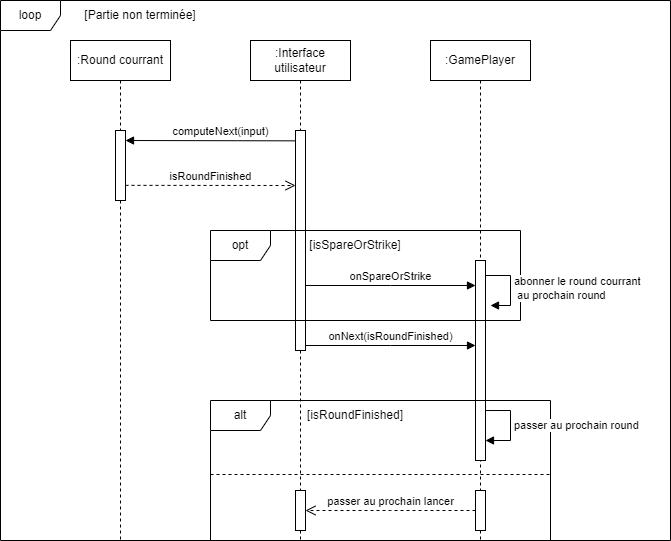

The diagram above was exported from draw.io. Its source (the exported page's mxGraphModel, read from the mxfile embedded in the PNG):
<mxGraphModel dx="2074" dy="1119" grid="1" gridSize="10" guides="1" tooltips="1" connect="1" arrows="1" fold="1" page="1" pageScale="1" pageWidth="827" pageHeight="1169" math="0" shadow="0">
  <root>
    <mxCell id="0" />
    <mxCell id="1" parent="0" />
    <mxCell id="FjEX1919H82Fy63NAkjP-4" value=":Round courrant" style="shape=umlLifeline;perimeter=lifelinePerimeter;whiteSpace=wrap;html=1;container=1;dropTarget=0;collapsible=0;recursiveResize=0;outlineConnect=0;portConstraint=eastwest;newEdgeStyle={&quot;edgeStyle&quot;:&quot;elbowEdgeStyle&quot;,&quot;elbow&quot;:&quot;vertical&quot;,&quot;curved&quot;:0,&quot;rounded&quot;:0};" parent="1" vertex="1">
      <mxGeometry x="170" y="160" width="100" height="500" as="geometry" />
    </mxCell>
    <mxCell id="FjEX1919H82Fy63NAkjP-20" value="" style="html=1;points=[];perimeter=orthogonalPerimeter;outlineConnect=0;targetShapes=umlLifeline;portConstraint=eastwest;newEdgeStyle={&quot;edgeStyle&quot;:&quot;elbowEdgeStyle&quot;,&quot;elbow&quot;:&quot;vertical&quot;,&quot;curved&quot;:0,&quot;rounded&quot;:0};" parent="FjEX1919H82Fy63NAkjP-4" vertex="1">
      <mxGeometry x="45" y="90" width="10" height="70" as="geometry" />
    </mxCell>
    <mxCell id="FjEX1919H82Fy63NAkjP-7" value="computeNext(input)" style="html=1;verticalAlign=bottom;endArrow=block;edgeStyle=elbowEdgeStyle;elbow=vertical;curved=0;rounded=0;" parent="1" target="FjEX1919H82Fy63NAkjP-20" edge="1">
      <mxGeometry x="-0.0887" width="80" relative="1" as="geometry">
        <mxPoint x="399.5" y="260.3529411764707" as="sourcePoint" />
        <mxPoint x="230" y="260" as="targetPoint" />
        <Array as="points">
          <mxPoint x="370" y="260" />
          <mxPoint x="370" y="260" />
        </Array>
        <mxPoint as="offset" />
      </mxGeometry>
    </mxCell>
    <mxCell id="FjEX1919H82Fy63NAkjP-5" value=":Interface utilisateur" style="shape=umlLifeline;perimeter=lifelinePerimeter;whiteSpace=wrap;html=1;container=1;dropTarget=0;collapsible=0;recursiveResize=0;outlineConnect=0;portConstraint=eastwest;newEdgeStyle={&quot;edgeStyle&quot;:&quot;elbowEdgeStyle&quot;,&quot;elbow&quot;:&quot;vertical&quot;,&quot;curved&quot;:0,&quot;rounded&quot;:0};" parent="1" vertex="1">
      <mxGeometry x="350" y="160" width="100" height="500" as="geometry" />
    </mxCell>
    <mxCell id="FjEX1919H82Fy63NAkjP-24" value="" style="html=1;points=[];perimeter=orthogonalPerimeter;outlineConnect=0;targetShapes=umlLifeline;portConstraint=eastwest;newEdgeStyle={&quot;edgeStyle&quot;:&quot;elbowEdgeStyle&quot;,&quot;elbow&quot;:&quot;vertical&quot;,&quot;curved&quot;:0,&quot;rounded&quot;:0};" parent="FjEX1919H82Fy63NAkjP-5" vertex="1">
      <mxGeometry x="45" y="90" width="10" height="220" as="geometry" />
    </mxCell>
    <mxCell id="FjEX1919H82Fy63NAkjP-6" value=":GamePlayer" style="shape=umlLifeline;perimeter=lifelinePerimeter;whiteSpace=wrap;html=1;container=1;dropTarget=0;collapsible=0;recursiveResize=0;outlineConnect=0;portConstraint=eastwest;newEdgeStyle={&quot;edgeStyle&quot;:&quot;elbowEdgeStyle&quot;,&quot;elbow&quot;:&quot;vertical&quot;,&quot;curved&quot;:0,&quot;rounded&quot;:0};" parent="1" vertex="1">
      <mxGeometry x="530" y="160" width="100" height="500" as="geometry" />
    </mxCell>
    <mxCell id="FjEX1919H82Fy63NAkjP-22" value="" style="html=1;points=[];perimeter=orthogonalPerimeter;outlineConnect=0;targetShapes=umlLifeline;portConstraint=eastwest;newEdgeStyle={&quot;edgeStyle&quot;:&quot;elbowEdgeStyle&quot;,&quot;elbow&quot;:&quot;vertical&quot;,&quot;curved&quot;:0,&quot;rounded&quot;:0};" parent="FjEX1919H82Fy63NAkjP-6" vertex="1">
      <mxGeometry x="45" y="220" width="10" height="200" as="geometry" />
    </mxCell>
    <mxCell id="FjEX1919H82Fy63NAkjP-8" value="isRoundFinished" style="html=1;verticalAlign=bottom;endArrow=open;dashed=1;endSize=8;edgeStyle=elbowEdgeStyle;elbow=vertical;curved=0;rounded=0;" parent="1" edge="1">
      <mxGeometry relative="1" as="geometry">
        <mxPoint x="225" y="304.8620689655172" as="sourcePoint" />
        <mxPoint x="395" y="304.8620689655172" as="targetPoint" />
      </mxGeometry>
    </mxCell>
    <mxCell id="FjEX1919H82Fy63NAkjP-10" value="opt" style="shape=umlFrame;whiteSpace=wrap;html=1;pointerEvents=0;" parent="1" vertex="1">
      <mxGeometry x="310" y="350" width="310" height="90" as="geometry" />
    </mxCell>
    <mxCell id="FjEX1919H82Fy63NAkjP-11" value="[isSpareOrStrike]" style="text;html=1;strokeColor=none;fillColor=none;align=center;verticalAlign=middle;whiteSpace=wrap;rounded=0;" parent="1" vertex="1">
      <mxGeometry x="425" y="350" width="60" height="30" as="geometry" />
    </mxCell>
    <mxCell id="FjEX1919H82Fy63NAkjP-14" value="onNext(isRoundFinished)" style="html=1;verticalAlign=bottom;endArrow=block;edgeStyle=elbowEdgeStyle;elbow=vertical;curved=0;rounded=0;" parent="1" edge="1">
      <mxGeometry width="80" relative="1" as="geometry">
        <mxPoint x="405" y="465" as="sourcePoint" />
        <mxPoint x="575" y="465" as="targetPoint" />
      </mxGeometry>
    </mxCell>
    <mxCell id="FjEX1919H82Fy63NAkjP-15" value="alt" style="shape=umlFrame;whiteSpace=wrap;html=1;pointerEvents=0;" parent="1" vertex="1">
      <mxGeometry x="310" y="520" width="340" height="140" as="geometry" />
    </mxCell>
    <mxCell id="FjEX1919H82Fy63NAkjP-17" value="[isRoundFinished]" style="text;html=1;strokeColor=none;fillColor=none;align=center;verticalAlign=middle;whiteSpace=wrap;rounded=0;" parent="1" vertex="1">
      <mxGeometry x="425" y="520" width="60" height="30" as="geometry" />
    </mxCell>
    <mxCell id="FjEX1919H82Fy63NAkjP-28" value="passer au prochain round" style="html=1;align=left;spacingLeft=2;endArrow=block;rounded=0;edgeStyle=orthogonalEdgeStyle;curved=0;rounded=0;" parent="1" edge="1">
      <mxGeometry relative="1" as="geometry">
        <mxPoint x="585" y="530.0344827586207" as="sourcePoint" />
        <Array as="points">
          <mxPoint x="610" y="530" />
          <mxPoint x="610" y="560" />
        </Array>
        <mxPoint x="585" y="560" as="targetPoint" />
      </mxGeometry>
    </mxCell>
    <mxCell id="FjEX1919H82Fy63NAkjP-29" value="" style="html=1;points=[];perimeter=orthogonalPerimeter;outlineConnect=0;targetShapes=umlLifeline;portConstraint=eastwest;newEdgeStyle={&quot;edgeStyle&quot;:&quot;elbowEdgeStyle&quot;,&quot;elbow&quot;:&quot;vertical&quot;,&quot;curved&quot;:0,&quot;rounded&quot;:0};" parent="1" vertex="1">
      <mxGeometry x="575" y="610" width="10" height="40" as="geometry" />
    </mxCell>
    <mxCell id="FjEX1919H82Fy63NAkjP-30" value="" style="html=1;points=[];perimeter=orthogonalPerimeter;outlineConnect=0;targetShapes=umlLifeline;portConstraint=eastwest;newEdgeStyle={&quot;edgeStyle&quot;:&quot;elbowEdgeStyle&quot;,&quot;elbow&quot;:&quot;vertical&quot;,&quot;curved&quot;:0,&quot;rounded&quot;:0};" parent="1" vertex="1">
      <mxGeometry x="395" y="610" width="10" height="40" as="geometry" />
    </mxCell>
    <mxCell id="FjEX1919H82Fy63NAkjP-13" value="onSpareOrStrike" style="html=1;verticalAlign=bottom;endArrow=block;edgeStyle=elbowEdgeStyle;elbow=vertical;curved=0;rounded=0;" parent="1" edge="1">
      <mxGeometry width="80" relative="1" as="geometry">
        <mxPoint x="405" y="405" as="sourcePoint" />
        <mxPoint x="575" y="405" as="targetPoint" />
      </mxGeometry>
    </mxCell>
    <mxCell id="FjEX1919H82Fy63NAkjP-32" value="passer au prochain lancer" style="html=1;verticalAlign=bottom;endArrow=open;dashed=1;endSize=8;edgeStyle=elbowEdgeStyle;elbow=vertical;curved=0;rounded=0;" parent="1" source="FjEX1919H82Fy63NAkjP-29" target="FjEX1919H82Fy63NAkjP-30" edge="1">
      <mxGeometry relative="1" as="geometry">
        <mxPoint x="235" y="314.8620689655172" as="sourcePoint" />
        <mxPoint x="405" y="314.8620689655172" as="targetPoint" />
      </mxGeometry>
    </mxCell>
    <mxCell id="FjEX1919H82Fy63NAkjP-33" value="loop" style="shape=umlFrame;whiteSpace=wrap;html=1;pointerEvents=0;" parent="1" vertex="1">
      <mxGeometry x="100" y="120" width="670" height="540" as="geometry" />
    </mxCell>
    <mxCell id="FjEX1919H82Fy63NAkjP-34" value="[Partie non terminée]" style="text;html=1;strokeColor=none;fillColor=none;align=center;verticalAlign=middle;whiteSpace=wrap;rounded=0;" parent="1" vertex="1">
      <mxGeometry x="180" y="120" width="120" height="30" as="geometry" />
    </mxCell>
    <mxCell id="vdeolB8EkHEbQEdQ293R-2" value="&lt;div&gt;abonner le round courrant&lt;/div&gt;&lt;div&gt;&amp;nbsp;au prochain round&lt;/div&gt;" style="html=1;align=left;spacingLeft=2;endArrow=block;rounded=0;edgeStyle=orthogonalEdgeStyle;curved=0;rounded=0;" parent="1" edge="1">
      <mxGeometry relative="1" as="geometry">
        <mxPoint x="585" y="395" as="sourcePoint" />
        <Array as="points">
          <mxPoint x="610" y="395" />
          <mxPoint x="610" y="425" />
        </Array>
        <mxPoint x="590" y="425" as="targetPoint" />
      </mxGeometry>
    </mxCell>
    <mxCell id="vdeolB8EkHEbQEdQ293R-3" value="" style="line;strokeWidth=1;fillColor=none;align=left;verticalAlign=middle;spacingTop=-1;spacingLeft=3;spacingRight=3;rotatable=0;labelPosition=right;points=[];portConstraint=eastwest;strokeColor=inherit;dashed=1;perimeterSpacing=0;" parent="1" vertex="1">
      <mxGeometry x="310" y="590" width="340" height="8" as="geometry" />
    </mxCell>
  </root>
</mxGraphModel>